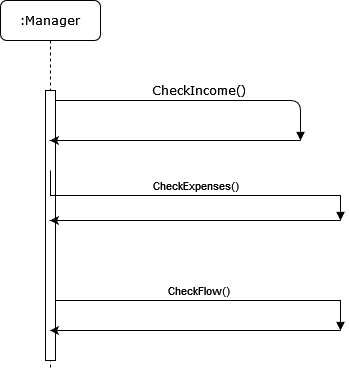

The diagram above was exported from draw.io. Its source (the exported page's mxGraphModel, read from the mxfile embedded in the PNG):
<mxGraphModel dx="1050" dy="517" grid="1" gridSize="10" guides="1" tooltips="1" connect="1" arrows="1" fold="1" page="1" pageScale="1" pageWidth="1100" pageHeight="850" background="none" math="0" shadow="0">
  <root>
    <mxCell id="0" />
    <mxCell id="1" parent="0" />
    <mxCell id="7baba1c4bc27f4b0-8" value=":Manager" style="shape=umlLifeline;perimeter=lifelinePerimeter;whiteSpace=wrap;html=1;container=1;collapsible=0;recursiveResize=0;outlineConnect=0;rounded=1;shadow=0;comic=0;labelBackgroundColor=none;strokeWidth=1;fontFamily=Verdana;fontSize=12;align=center;" parent="1" vertex="1">
      <mxGeometry x="100" y="80" width="100" height="370" as="geometry" />
    </mxCell>
    <mxCell id="7baba1c4bc27f4b0-9" value="" style="html=1;points=[];perimeter=orthogonalPerimeter;rounded=0;shadow=0;comic=0;labelBackgroundColor=none;strokeWidth=1;fontFamily=Verdana;fontSize=12;align=center;" parent="7baba1c4bc27f4b0-8" vertex="1">
      <mxGeometry x="45" y="90" width="10" height="270" as="geometry" />
    </mxCell>
    <mxCell id="7baba1c4bc27f4b0-11" value="CheckIncome()" style="html=1;verticalAlign=bottom;endArrow=block;labelBackgroundColor=none;fontFamily=Verdana;fontSize=12;edgeStyle=elbowEdgeStyle;elbow=vertical;" parent="1" source="7baba1c4bc27f4b0-9" edge="1">
      <mxGeometry relative="1" as="geometry">
        <mxPoint x="220" y="190" as="sourcePoint" />
        <mxPoint x="400" y="220" as="targetPoint" />
        <Array as="points">
          <mxPoint x="190" y="180" />
          <mxPoint x="470" y="220" />
        </Array>
      </mxGeometry>
    </mxCell>
    <mxCell id="PFzNuJpSoVa5gVfMWCBa-1" value="" style="endArrow=classic;html=1;rounded=0;" edge="1" parent="1" target="7baba1c4bc27f4b0-8">
      <mxGeometry width="50" height="50" relative="1" as="geometry">
        <mxPoint x="400" y="220" as="sourcePoint" />
        <mxPoint x="540" y="130" as="targetPoint" />
        <Array as="points">
          <mxPoint x="360" y="220" />
        </Array>
      </mxGeometry>
    </mxCell>
    <mxCell id="1z6vVwsTJsD-ih6Oepnp-7" value="CheckExpenses()" style="html=1;verticalAlign=bottom;endArrow=block;edgeStyle=elbowEdgeStyle;elbow=vertical;curved=0;rounded=0;" parent="1" edge="1">
      <mxGeometry width="80" relative="1" as="geometry">
        <mxPoint x="150" y="250" as="sourcePoint" />
        <mxPoint x="440" y="300" as="targetPoint" />
      </mxGeometry>
    </mxCell>
    <mxCell id="PFzNuJpSoVa5gVfMWCBa-2" value="" style="endArrow=classic;html=1;rounded=0;" edge="1" parent="1" target="7baba1c4bc27f4b0-8">
      <mxGeometry width="50" height="50" relative="1" as="geometry">
        <mxPoint x="440" y="300" as="sourcePoint" />
        <mxPoint x="490" y="280" as="targetPoint" />
      </mxGeometry>
    </mxCell>
    <mxCell id="1z6vVwsTJsD-ih6Oepnp-20" value="CheckFlow()" style="html=1;verticalAlign=bottom;endArrow=block;edgeStyle=elbowEdgeStyle;elbow=vertical;curved=0;rounded=0;" parent="1" edge="1">
      <mxGeometry width="80" relative="1" as="geometry">
        <mxPoint x="155" y="410" as="sourcePoint" />
        <mxPoint x="440" y="410" as="targetPoint" />
        <Array as="points">
          <mxPoint x="365" y="380" />
        </Array>
      </mxGeometry>
    </mxCell>
    <mxCell id="PFzNuJpSoVa5gVfMWCBa-3" value="" style="endArrow=classic;html=1;rounded=0;" edge="1" parent="1" target="7baba1c4bc27f4b0-8">
      <mxGeometry width="50" height="50" relative="1" as="geometry">
        <mxPoint x="440" y="410" as="sourcePoint" />
        <mxPoint x="490" y="360" as="targetPoint" />
      </mxGeometry>
    </mxCell>
  </root>
</mxGraphModel>